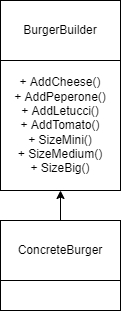

The diagram above was exported from draw.io. Its source (the exported page's mxGraphModel, read from the mxfile embedded in the PNG):
<mxGraphModel dx="1038" dy="579" grid="1" gridSize="10" guides="1" tooltips="1" connect="1" arrows="1" fold="1" page="1" pageScale="1" pageWidth="827" pageHeight="1169" math="0" shadow="0">
  <root>
    <mxCell id="0" />
    <mxCell id="1" parent="0" />
    <mxCell id="z_Pkz0MzJhjvr5rCR6Mq-14" value="BurgerBuilder" style="rounded=0;whiteSpace=wrap;html=1;" vertex="1" parent="1">
      <mxGeometry x="354" y="80" width="120" height="60" as="geometry" />
    </mxCell>
    <mxCell id="z_Pkz0MzJhjvr5rCR6Mq-15" value="+ AddCheese()&lt;br&gt;+ AddPeperone()&lt;br&gt;+ AddLetucci()&lt;br&gt;+ AddTomato()&lt;br&gt;+ SizeMini()&lt;br&gt;+ SizeMedium()&lt;br&gt;+ SizeBig()&lt;br&gt;" style="rounded=0;whiteSpace=wrap;html=1;" vertex="1" parent="1">
      <mxGeometry x="354" y="140" width="120" height="130" as="geometry" />
    </mxCell>
    <mxCell id="z_Pkz0MzJhjvr5rCR6Mq-19" style="edgeStyle=orthogonalEdgeStyle;rounded=0;orthogonalLoop=1;jettySize=auto;html=1;exitX=0.5;exitY=0;exitDx=0;exitDy=0;entryX=0.5;entryY=1;entryDx=0;entryDy=0;" edge="1" parent="1" source="z_Pkz0MzJhjvr5rCR6Mq-16" target="z_Pkz0MzJhjvr5rCR6Mq-15">
      <mxGeometry relative="1" as="geometry" />
    </mxCell>
    <mxCell id="z_Pkz0MzJhjvr5rCR6Mq-16" value="ConcreteBurger" style="rounded=0;whiteSpace=wrap;html=1;" vertex="1" parent="1">
      <mxGeometry x="354" y="300" width="120" height="60" as="geometry" />
    </mxCell>
    <mxCell id="z_Pkz0MzJhjvr5rCR6Mq-17" value="" style="rounded=0;whiteSpace=wrap;html=1;" vertex="1" parent="1">
      <mxGeometry x="354" y="360" width="120" height="30" as="geometry" />
    </mxCell>
  </root>
</mxGraphModel>